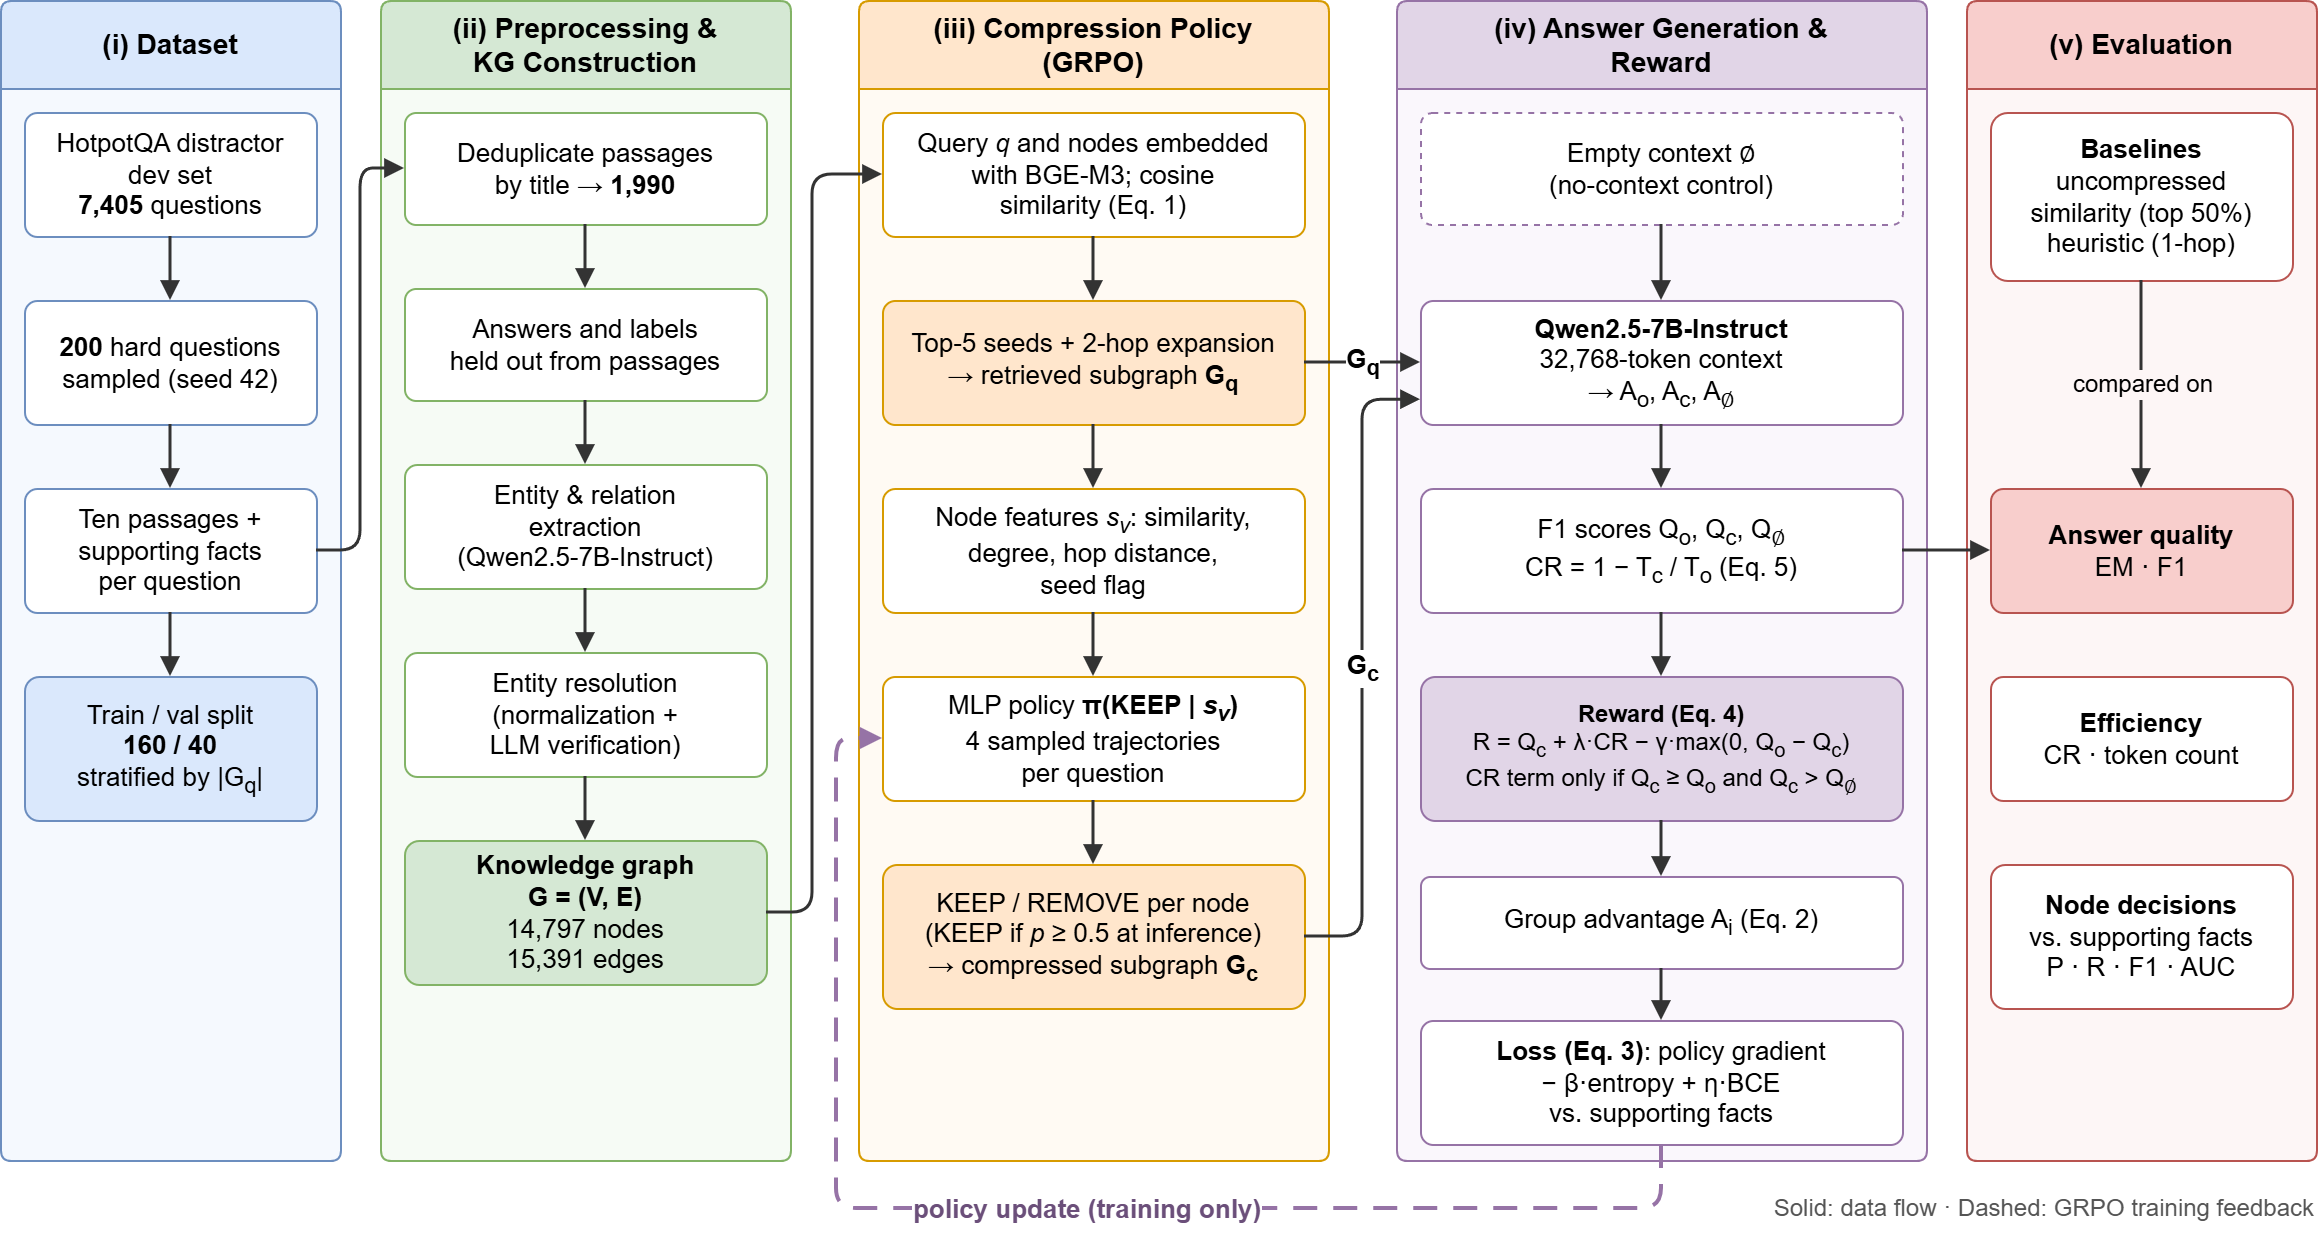

The diagram above was exported from draw.io. Its source (the exported page's mxGraphModel, read from the mxfile embedded in the PNG):
<mxGraphModel dx="1414" dy="795" grid="1" gridSize="2" guides="1" tooltips="1" connect="1" arrows="1" fold="1" page="1" pageScale="1" pageWidth="1180" pageHeight="640" math="0" shadow="0">
  <root>
    <mxCell id="0" />
    <mxCell id="1" parent="0" />
    <mxCell id="p1" parent="1" style="swimlane;html=1;whiteSpace=wrap;startSize=44;rounded=1;arcSize=4;fillColor=#dae8fc;strokeColor=#6c8ebf;swimlaneFillColor=#f5f9fe;fontStyle=1;fontSize=14;collapsible=0;" value="(i) Dataset" vertex="1">
      <mxGeometry height="580" width="170" x="10" y="10" as="geometry" />
    </mxCell>
    <mxCell id="d1" parent="p1" style="rounded=1;arcSize=10;whiteSpace=wrap;html=1;fillColor=#ffffff;strokeColor=#6c8ebf;fontSize=13;" value="HotpotQA distractor&lt;br&gt;dev set&lt;br&gt;&lt;b&gt;7,405&lt;/b&gt; questions" vertex="1">
      <mxGeometry height="62" width="146" x="12" y="56" as="geometry" />
    </mxCell>
    <mxCell id="d2" parent="p1" style="rounded=1;arcSize=10;whiteSpace=wrap;html=1;fillColor=#ffffff;strokeColor=#6c8ebf;fontSize=13;" value="&lt;b&gt;200&lt;/b&gt; hard questions&lt;br&gt;sampled (seed 42)" vertex="1">
      <mxGeometry height="62" width="146" x="12" y="150" as="geometry" />
    </mxCell>
    <mxCell id="d3" parent="p1" style="rounded=1;arcSize=10;whiteSpace=wrap;html=1;fillColor=#ffffff;strokeColor=#6c8ebf;fontSize=13;" value="Ten passages +&lt;br&gt;supporting facts&lt;br&gt;per question" vertex="1">
      <mxGeometry height="62" width="146" x="12" y="244" as="geometry" />
    </mxCell>
    <mxCell id="d4" parent="p1" style="rounded=1;arcSize=10;whiteSpace=wrap;html=1;fillColor=#dae8fc;strokeColor=#6c8ebf;fontSize=13;" value="Train / val split&lt;br&gt;&lt;b&gt;160 / 40&lt;/b&gt;&lt;br&gt;stratified by |G&lt;sub&gt;q&lt;/sub&gt;|" vertex="1">
      <mxGeometry height="72" width="146" x="12" y="338" as="geometry" />
    </mxCell>
    <mxCell id="p2" parent="1" style="swimlane;html=1;whiteSpace=wrap;startSize=44;rounded=1;arcSize=4;fillColor=#d5e8d4;strokeColor=#82b366;swimlaneFillColor=#f6fbf5;fontStyle=1;fontSize=14;collapsible=0;" value="(ii) Preprocessing &amp;amp;&lt;br&gt;KG Construction" vertex="1">
      <mxGeometry height="580" width="205" x="200" y="10" as="geometry" />
    </mxCell>
    <mxCell id="k1" parent="p2" style="rounded=1;arcSize=10;whiteSpace=wrap;html=1;fillColor=#ffffff;strokeColor=#82b366;fontSize=13;" value="Deduplicate passages&lt;br&gt;by title → &lt;b&gt;1,990&lt;/b&gt;" vertex="1">
      <mxGeometry height="56" width="181" x="12" y="56" as="geometry" />
    </mxCell>
    <mxCell id="k2" parent="p2" style="rounded=1;arcSize=10;whiteSpace=wrap;html=1;fillColor=#ffffff;strokeColor=#82b366;fontSize=13;" value="Answers and labels&lt;br&gt;held out from passages" vertex="1">
      <mxGeometry height="56" width="181" x="12" y="144" as="geometry" />
    </mxCell>
    <mxCell id="k3" parent="p2" style="rounded=1;arcSize=10;whiteSpace=wrap;html=1;fillColor=#ffffff;strokeColor=#82b366;fontSize=13;" value="Entity &amp;amp; relation&lt;br&gt;extraction&lt;br&gt;(Qwen2.5-7B-Instruct)" vertex="1">
      <mxGeometry height="62" width="181" x="12" y="232" as="geometry" />
    </mxCell>
    <mxCell id="k4" parent="p2" style="rounded=1;arcSize=10;whiteSpace=wrap;html=1;fillColor=#ffffff;strokeColor=#82b366;fontSize=13;" value="Entity resolution&lt;br&gt;(normalization +&lt;br&gt;LLM verification)" vertex="1">
      <mxGeometry height="62" width="181" x="12" y="326" as="geometry" />
    </mxCell>
    <mxCell id="k5" parent="p2" style="rounded=1;arcSize=10;whiteSpace=wrap;html=1;fillColor=#d5e8d4;strokeColor=#82b366;fontSize=13;" value="&lt;b&gt;Knowledge graph&lt;br&gt;G = (V, E)&lt;/b&gt;&lt;br&gt;14,797 nodes&lt;br&gt;15,391 edges" vertex="1">
      <mxGeometry height="72" width="181" x="12" y="420" as="geometry" />
    </mxCell>
    <mxCell id="p3" parent="1" style="swimlane;html=1;whiteSpace=wrap;startSize=44;rounded=1;arcSize=4;fillColor=#ffe6cc;strokeColor=#d79b00;swimlaneFillColor=#fffaf3;fontStyle=1;fontSize=14;collapsible=0;" value="(iii) Compression Policy&lt;br&gt;(GRPO)" vertex="1">
      <mxGeometry height="580" width="235" x="439" y="10" as="geometry" />
    </mxCell>
    <mxCell id="c1" parent="p3" style="rounded=1;arcSize=10;whiteSpace=wrap;html=1;fillColor=#ffffff;strokeColor=#d79b00;fontSize=13;" value="Query &lt;i&gt;q&lt;/i&gt; and nodes embedded&lt;br&gt;with BGE-M3; cosine&lt;br&gt;similarity (Eq. 1)" vertex="1">
      <mxGeometry height="62" width="211" x="12" y="56" as="geometry" />
    </mxCell>
    <mxCell id="c2" parent="p3" style="rounded=1;arcSize=10;whiteSpace=wrap;html=1;fillColor=#ffe6cc;strokeColor=#d79b00;fontSize=13;" value="Top-5 seeds + 2-hop expansion&lt;br&gt;→ retrieved subgraph &lt;b&gt;G&lt;sub&gt;q&lt;/sub&gt;&lt;/b&gt;" vertex="1">
      <mxGeometry height="62" width="211" x="12" y="150" as="geometry" />
    </mxCell>
    <mxCell id="c3" parent="p3" style="rounded=1;arcSize=10;whiteSpace=wrap;html=1;fillColor=#ffffff;strokeColor=#d79b00;fontSize=13;" value="Node features &lt;i&gt;s&lt;sub&gt;v&lt;/sub&gt;&lt;/i&gt;: similarity,&lt;br&gt;degree, hop distance,&lt;br&gt;seed flag" vertex="1">
      <mxGeometry height="62" width="211" x="12" y="244" as="geometry" />
    </mxCell>
    <mxCell id="c4" parent="p3" style="rounded=1;arcSize=10;whiteSpace=wrap;html=1;fillColor=#ffffff;strokeColor=#d79b00;fontSize=13;" value="MLP policy &lt;b&gt;π(KEEP | &lt;i&gt;s&lt;sub&gt;v&lt;/sub&gt;&lt;/i&gt;)&lt;/b&gt;&lt;br&gt;4 sampled trajectories&lt;br&gt;per question" vertex="1">
      <mxGeometry height="62" width="211" x="12" y="338" as="geometry" />
    </mxCell>
    <mxCell id="c5" parent="p3" style="rounded=1;arcSize=10;whiteSpace=wrap;html=1;fillColor=#ffe6cc;strokeColor=#d79b00;fontSize=13;" value="KEEP / REMOVE per node&lt;br&gt;(KEEP if &lt;i&gt;p&lt;/i&gt; ≥ 0.5 at inference)&lt;br&gt;→ compressed subgraph &lt;b&gt;G&lt;sub&gt;c&lt;/sub&gt;&lt;/b&gt;" vertex="1">
      <mxGeometry height="72" width="211" x="12" y="432" as="geometry" />
    </mxCell>
    <mxCell id="p4" parent="1" style="swimlane;html=1;whiteSpace=wrap;startSize=44;rounded=1;arcSize=4;fillColor=#e1d5e7;strokeColor=#9673a6;swimlaneFillColor=#faf7fc;fontStyle=1;fontSize=14;collapsible=0;" value="(iv) Answer Generation &amp;amp;&lt;br&gt;Reward" vertex="1">
      <mxGeometry height="580" width="265" x="708" y="10" as="geometry" />
    </mxCell>
    <mxCell id="r0" parent="p4" style="rounded=1;arcSize=10;whiteSpace=wrap;html=1;fillColor=#ffffff;strokeColor=#9673a6;fontSize=13;dashed=1;" value="Empty context ∅&lt;br&gt;(no-context control)" vertex="1">
      <mxGeometry height="56" width="241" x="12" y="56" as="geometry" />
    </mxCell>
    <mxCell id="r1" parent="p4" style="rounded=1;arcSize=10;whiteSpace=wrap;html=1;fillColor=#ffffff;strokeColor=#9673a6;fontSize=13;" value="&lt;b&gt;Qwen2.5-7B-Instruct&lt;/b&gt;&lt;br&gt;32,768-token context&lt;br&gt;→ A&lt;sub&gt;o&lt;/sub&gt;, A&lt;sub&gt;c&lt;/sub&gt;, A&lt;sub&gt;∅&lt;/sub&gt;" vertex="1">
      <mxGeometry height="62" width="241" x="12" y="150" as="geometry" />
    </mxCell>
    <mxCell id="r2" parent="p4" style="rounded=1;arcSize=10;whiteSpace=wrap;html=1;fillColor=#ffffff;strokeColor=#9673a6;fontSize=13;" value="F1 scores Q&lt;sub&gt;o&lt;/sub&gt;, Q&lt;sub&gt;c&lt;/sub&gt;, Q&lt;sub&gt;∅&lt;/sub&gt;&lt;br&gt;CR = 1 − T&lt;sub&gt;c&lt;/sub&gt; / T&lt;sub&gt;o&lt;/sub&gt;  (Eq. 5)" vertex="1">
      <mxGeometry height="62" width="241" x="12" y="244" as="geometry" />
    </mxCell>
    <mxCell id="r3" parent="p4" style="rounded=1;arcSize=10;whiteSpace=wrap;html=1;fillColor=#e1d5e7;strokeColor=#9673a6;fontSize=12;" value="&lt;b&gt;Reward (Eq. 4)&lt;/b&gt;&lt;br&gt;R = Q&lt;sub&gt;c&lt;/sub&gt; + λ·CR − γ·max(0, Q&lt;sub&gt;o&lt;/sub&gt; − Q&lt;sub&gt;c&lt;/sub&gt;)&lt;br&gt;CR term only if Q&lt;sub&gt;c&lt;/sub&gt; ≥ Q&lt;sub&gt;o&lt;/sub&gt; and Q&lt;sub&gt;c&lt;/sub&gt; &amp;gt; Q&lt;sub&gt;∅&lt;/sub&gt;" vertex="1">
      <mxGeometry height="72" width="241" x="12" y="338" as="geometry" />
    </mxCell>
    <mxCell id="r4" parent="p4" style="rounded=1;arcSize=10;whiteSpace=wrap;html=1;fillColor=#ffffff;strokeColor=#9673a6;fontSize=13;" value="Group advantage A&lt;sub&gt;i&lt;/sub&gt;  (Eq. 2)" vertex="1">
      <mxGeometry height="46" width="241" x="12" y="438" as="geometry" />
    </mxCell>
    <mxCell id="r5" parent="p4" style="rounded=1;arcSize=10;whiteSpace=wrap;html=1;fillColor=#ffffff;strokeColor=#9673a6;fontSize=13;" value="&lt;b&gt;Loss (Eq. 3)&lt;/b&gt;: policy gradient&lt;br&gt;− β·entropy + η·BCE&lt;br&gt;vs. supporting facts" vertex="1">
      <mxGeometry height="62" width="241" x="12" y="510" as="geometry" />
    </mxCell>
    <mxCell id="p5" parent="1" style="swimlane;html=1;whiteSpace=wrap;startSize=44;rounded=1;arcSize=4;fillColor=#f8cecc;strokeColor=#b85450;swimlaneFillColor=#fdf6f6;fontStyle=1;fontSize=14;collapsible=0;" value="(v) Evaluation" vertex="1">
      <mxGeometry height="580" width="175" x="993" y="10" as="geometry" />
    </mxCell>
    <mxCell id="e1" parent="p5" style="rounded=1;arcSize=10;whiteSpace=wrap;html=1;fillColor=#ffffff;strokeColor=#b85450;fontSize=13;" value="&lt;b&gt;Baselines&lt;/b&gt;&lt;br&gt;uncompressed&lt;br&gt;similarity (top 50%)&lt;br&gt;heuristic (1-hop)" vertex="1">
      <mxGeometry height="84" width="151" x="12" y="56" as="geometry" />
    </mxCell>
    <mxCell id="e2" parent="p5" style="rounded=1;arcSize=10;whiteSpace=wrap;html=1;fillColor=#f8cecc;strokeColor=#b85450;fontSize=13;" value="&lt;b&gt;Answer quality&lt;/b&gt;&lt;br&gt;EM · F1" vertex="1">
      <mxGeometry height="62" width="151" x="12" y="244" as="geometry" />
    </mxCell>
    <mxCell id="e3" parent="p5" style="rounded=1;arcSize=10;whiteSpace=wrap;html=1;fillColor=#ffffff;strokeColor=#b85450;fontSize=13;" value="&lt;b&gt;Efficiency&lt;/b&gt;&lt;br&gt;CR · token count" vertex="1">
      <mxGeometry height="62" width="151" x="12" y="338" as="geometry" />
    </mxCell>
    <mxCell id="e4" parent="p5" style="rounded=1;arcSize=10;whiteSpace=wrap;html=1;fillColor=#ffffff;strokeColor=#b85450;fontSize=13;" value="&lt;b&gt;Node decisions&lt;/b&gt;&lt;br&gt;vs. supporting facts&lt;br&gt;P · R · F1 · AUC" vertex="1">
      <mxGeometry height="72" width="151" x="12" y="432" as="geometry" />
    </mxCell>
    <mxCell id="a1" edge="1" parent="1" source="d1" style="edgeStyle=orthogonalEdgeStyle;rounded=1;html=1;endArrow=block;endFill=1;strokeColor=#333333;strokeWidth=1.5;exitX=0.5;exitY=1;entryX=0.5;entryY=0;" target="d2">
      <mxGeometry relative="1" as="geometry" />
    </mxCell>
    <mxCell id="a2" edge="1" parent="1" source="d2" style="edgeStyle=orthogonalEdgeStyle;rounded=1;html=1;endArrow=block;endFill=1;strokeColor=#333333;strokeWidth=1.5;exitX=0.5;exitY=1;entryX=0.5;entryY=0;" target="d3">
      <mxGeometry relative="1" as="geometry" />
    </mxCell>
    <mxCell id="a3" edge="1" parent="1" source="d3" style="edgeStyle=orthogonalEdgeStyle;rounded=1;html=1;endArrow=block;endFill=1;strokeColor=#333333;strokeWidth=1.5;exitX=0.5;exitY=1;entryX=0.5;entryY=0;" target="d4">
      <mxGeometry relative="1" as="geometry" />
    </mxCell>
    <mxCell id="a4" edge="1" parent="1" source="d3" style="edgeStyle=orthogonalEdgeStyle;rounded=1;html=1;endArrow=block;endFill=1;strokeColor=#333333;strokeWidth=1.5;exitX=1;exitY=0.5;entryX=0;entryY=0.5;" target="k1">
      <mxGeometry relative="1" as="geometry">
        <Array as="points">
          <mxPoint x="190" y="285" />
          <mxPoint x="190" y="94" />
        </Array>
      </mxGeometry>
    </mxCell>
    <mxCell id="b1" edge="1" parent="1" source="k1" style="edgeStyle=orthogonalEdgeStyle;rounded=1;html=1;endArrow=block;endFill=1;strokeColor=#333333;strokeWidth=1.5;exitX=0.5;exitY=1;entryX=0.5;entryY=0;" target="k2">
      <mxGeometry relative="1" as="geometry" />
    </mxCell>
    <mxCell id="b2" edge="1" parent="1" source="k2" style="edgeStyle=orthogonalEdgeStyle;rounded=1;html=1;endArrow=block;endFill=1;strokeColor=#333333;strokeWidth=1.5;exitX=0.5;exitY=1;entryX=0.5;entryY=0;" target="k3">
      <mxGeometry relative="1" as="geometry" />
    </mxCell>
    <mxCell id="b3" edge="1" parent="1" source="k3" style="edgeStyle=orthogonalEdgeStyle;rounded=1;html=1;endArrow=block;endFill=1;strokeColor=#333333;strokeWidth=1.5;exitX=0.5;exitY=1;entryX=0.5;entryY=0;" target="k4">
      <mxGeometry relative="1" as="geometry" />
    </mxCell>
    <mxCell id="b4" edge="1" parent="1" source="k4" style="edgeStyle=orthogonalEdgeStyle;rounded=1;html=1;endArrow=block;endFill=1;strokeColor=#333333;strokeWidth=1.5;exitX=0.5;exitY=1;entryX=0.5;entryY=0;" target="k5">
      <mxGeometry relative="1" as="geometry" />
    </mxCell>
    <mxCell id="b5" edge="1" parent="1" source="k5" style="edgeStyle=orthogonalEdgeStyle;rounded=1;html=1;endArrow=block;endFill=1;strokeColor=#333333;strokeWidth=1.5;exitX=1;exitY=0.5;entryX=0;entryY=0.5;" target="c1">
      <mxGeometry relative="1" as="geometry">
        <Array as="points">
          <mxPoint x="416" y="466" />
          <mxPoint x="416" y="97" />
        </Array>
      </mxGeometry>
    </mxCell>
    <mxCell id="c1e" edge="1" parent="1" source="c1" style="edgeStyle=orthogonalEdgeStyle;rounded=1;html=1;endArrow=block;endFill=1;strokeColor=#333333;strokeWidth=1.5;exitX=0.5;exitY=1;entryX=0.5;entryY=0;" target="c2">
      <mxGeometry relative="1" as="geometry" />
    </mxCell>
    <mxCell id="c2e" edge="1" parent="1" source="c2" style="edgeStyle=orthogonalEdgeStyle;rounded=1;html=1;endArrow=block;endFill=1;strokeColor=#333333;strokeWidth=1.5;exitX=0.5;exitY=1;entryX=0.5;entryY=0;" target="c3">
      <mxGeometry relative="1" as="geometry" />
    </mxCell>
    <mxCell id="c3e" edge="1" parent="1" source="c3" style="edgeStyle=orthogonalEdgeStyle;rounded=1;html=1;endArrow=block;endFill=1;strokeColor=#333333;strokeWidth=1.5;exitX=0.5;exitY=1;entryX=0.5;entryY=0;" target="c4">
      <mxGeometry relative="1" as="geometry" />
    </mxCell>
    <mxCell id="c4e" edge="1" parent="1" source="c4" style="edgeStyle=orthogonalEdgeStyle;rounded=1;html=1;endArrow=block;endFill=1;strokeColor=#333333;strokeWidth=1.5;exitX=0.5;exitY=1;entryX=0.5;entryY=0;" target="c5">
      <mxGeometry relative="1" as="geometry" />
    </mxCell>
    <mxCell id="gq" edge="1" parent="1" source="c2" style="edgeStyle=orthogonalEdgeStyle;rounded=1;html=1;endArrow=block;endFill=1;strokeColor=#333333;strokeWidth=1.5;exitX=1;exitY=0.5;entryX=0;entryY=0.5;fontSize=13;fontStyle=1;labelBackgroundColor=#ffffff;" target="r1" value="G&lt;sub&gt;q&lt;/sub&gt;">
      <mxGeometry relative="1" as="geometry" />
    </mxCell>
    <mxCell id="gc" edge="1" parent="1" source="c5" style="edgeStyle=orthogonalEdgeStyle;rounded=1;html=1;endArrow=block;endFill=1;strokeColor=#333333;strokeWidth=1.5;exitX=1;exitY=0.5;entryX=0;entryY=0.8;fontSize=13;fontStyle=1;labelBackgroundColor=#ffffff;" target="r1" value="G&lt;sub&gt;c&lt;/sub&gt;">
      <mxGeometry relative="1" as="geometry">
        <Array as="points">
          <mxPoint x="691" y="478" />
          <mxPoint x="691" y="210" />
        </Array>
      </mxGeometry>
    </mxCell>
    <mxCell id="r0e" edge="1" parent="1" source="r0" style="edgeStyle=orthogonalEdgeStyle;rounded=1;html=1;endArrow=block;endFill=1;strokeColor=#333333;strokeWidth=1.5;exitX=0.5;exitY=1;entryX=0.5;entryY=0;" target="r1">
      <mxGeometry relative="1" as="geometry" />
    </mxCell>
    <mxCell id="r1e" edge="1" parent="1" source="r1" style="edgeStyle=orthogonalEdgeStyle;rounded=1;html=1;endArrow=block;endFill=1;strokeColor=#333333;strokeWidth=1.5;exitX=0.5;exitY=1;entryX=0.5;entryY=0;" target="r2">
      <mxGeometry relative="1" as="geometry" />
    </mxCell>
    <mxCell id="r2e" edge="1" parent="1" source="r2" style="edgeStyle=orthogonalEdgeStyle;rounded=1;html=1;endArrow=block;endFill=1;strokeColor=#333333;strokeWidth=1.5;exitX=0.5;exitY=1;entryX=0.5;entryY=0;" target="r3">
      <mxGeometry relative="1" as="geometry" />
    </mxCell>
    <mxCell id="r3e" edge="1" parent="1" source="r3" style="edgeStyle=orthogonalEdgeStyle;rounded=1;html=1;endArrow=block;endFill=1;strokeColor=#333333;strokeWidth=1.5;exitX=0.5;exitY=1;entryX=0.5;entryY=0;" target="r4">
      <mxGeometry relative="1" as="geometry" />
    </mxCell>
    <mxCell id="r4e" edge="1" parent="1" source="r4" style="edgeStyle=orthogonalEdgeStyle;rounded=1;html=1;endArrow=block;endFill=1;strokeColor=#333333;strokeWidth=1.5;exitX=0.5;exitY=1;entryX=0.5;entryY=0;" target="r5">
      <mxGeometry relative="1" as="geometry" />
    </mxCell>
    <mxCell id="ev" edge="1" parent="1" source="r2" style="edgeStyle=orthogonalEdgeStyle;rounded=1;html=1;endArrow=block;endFill=1;strokeColor=#333333;strokeWidth=1.5;exitX=1;exitY=0.5;entryX=0;entryY=0.5;" target="e2">
      <mxGeometry relative="1" as="geometry" />
    </mxCell>
    <mxCell id="e1e" edge="1" parent="1" source="e1" style="edgeStyle=orthogonalEdgeStyle;rounded=1;html=1;endArrow=block;endFill=1;strokeColor=#333333;strokeWidth=1.5;exitX=0.5;exitY=1;entryX=0.5;entryY=0;fontSize=12;labelBackgroundColor=#fdf6f6;" target="e2" value="compared on">
      <mxGeometry relative="1" as="geometry" />
    </mxCell>
    <mxCell id="fb" edge="1" parent="1" source="r5" style="edgeStyle=orthogonalEdgeStyle;rounded=1;html=1;endArrow=block;endFill=1;strokeColor=#9673a6;strokeWidth=2;dashed=1;dashPattern=6 4;exitX=0.5;exitY=1;entryX=0;entryY=0.5;fontSize=13;fontColor=#6b4f7a;fontStyle=1;labelBackgroundColor=#ffffff;" target="c4" value="policy update (training only)">
      <mxGeometry relative="1" x="-0.0875" as="geometry">
        <mxPoint x="1" as="offset" />
        <Array as="points">
          <mxPoint x="840.5" y="614" />
          <mxPoint x="428" y="614" />
          <mxPoint x="428" y="379" />
        </Array>
      </mxGeometry>
    </mxCell>
    <mxCell id="lg" parent="1" style="text;html=1;fontSize=12;align=right;verticalAlign=middle;fontColor=#555555;" value="Solid: data flow  ·  Dashed: GRPO training feedback" vertex="1">
      <mxGeometry height="24" width="288" x="880" y="602" as="geometry" />
    </mxCell>
  </root>
</mxGraphModel>